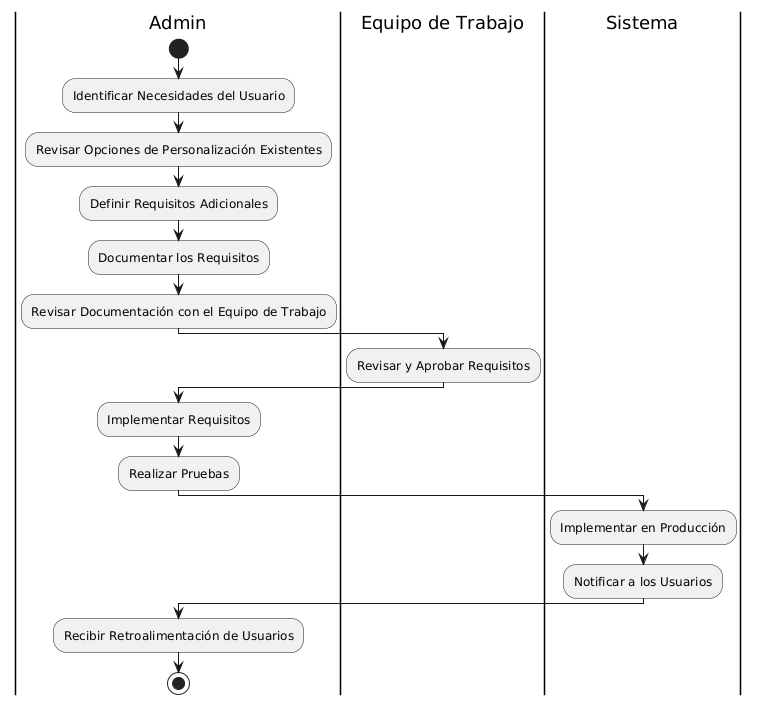

The diagram above was rendered by PlantUML. Its source (embedded in the PNG):
@startuml
|Admin|
start
:Identificar Necesidades del Usuario;
:Revisar Opciones de Personalización Existentes;
:Definir Requisitos Adicionales;
:Documentar los Requisitos;
:Revisar Documentación con el Equipo de Trabajo;

|Equipo de Trabajo|
:Revisar y Aprobar Requisitos;

|Admin|
:Implementar Requisitos;
:Realizar Pruebas;

|Sistema|
:Implementar en Producción;
:Notificar a los Usuarios;

|Admin|
:Recibir Retroalimentación de Usuarios;
stop
@enduml